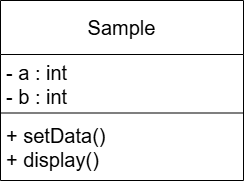

The diagram above was exported from draw.io. Its source (the exported page's mxGraphModel, read from the mxfile embedded in the PNG):
<mxGraphModel dx="796" dy="459" grid="1" gridSize="10" guides="1" tooltips="1" connect="1" arrows="1" fold="1" page="1" pageScale="1" pageWidth="850" pageHeight="1100" math="0" shadow="0">
  <root>
    <mxCell id="0" />
    <mxCell id="1" parent="0" />
    <mxCell id="1UKtI5o386YrLBnjijCw-1" value="Sample" style="swimlane;fontStyle=0;childLayout=stackLayout;horizontal=1;startSize=54;fillColor=none;horizontalStack=0;resizeParent=1;resizeParentMax=0;resizeLast=0;collapsible=1;marginBottom=0;whiteSpace=wrap;html=1;fontSize=20;" parent="1" vertex="1">
      <mxGeometry x="317" y="80" width="243" height="180" as="geometry" />
    </mxCell>
    <mxCell id="1UKtI5o386YrLBnjijCw-2" value="&lt;div&gt;- a : int&amp;nbsp;&lt;/div&gt;&lt;div&gt;&lt;span style=&quot;background-color: transparent; color: light-dark(rgb(0, 0, 0), rgb(255, 255, 255));&quot;&gt;- b : int&amp;nbsp;&lt;/span&gt;&lt;/div&gt;" style="text;strokeColor=none;fillColor=none;align=left;verticalAlign=top;spacingLeft=4;spacingRight=4;overflow=hidden;rotatable=0;points=[[0,0.5],[1,0.5]];portConstraint=eastwest;whiteSpace=wrap;html=1;fontSize=20;" parent="1UKtI5o386YrLBnjijCw-1" vertex="1">
      <mxGeometry y="54" width="243" height="54" as="geometry" />
    </mxCell>
    <mxCell id="1UKtI5o386YrLBnjijCw-3" value="" style="line;strokeWidth=1;fillColor=none;align=left;verticalAlign=middle;spacingTop=-1;spacingLeft=3;spacingRight=3;rotatable=0;labelPosition=right;points=[];portConstraint=eastwest;strokeColor=inherit;" parent="1UKtI5o386YrLBnjijCw-1" vertex="1">
      <mxGeometry y="108" width="243" height="9" as="geometry" />
    </mxCell>
    <mxCell id="1UKtI5o386YrLBnjijCw-4" value="&lt;div&gt;+ setData()&lt;/div&gt;+ display()" style="text;strokeColor=none;fillColor=none;align=left;verticalAlign=top;spacingLeft=4;spacingRight=4;overflow=hidden;rotatable=0;points=[[0,0.5],[1,0.5]];portConstraint=eastwest;whiteSpace=wrap;html=1;fontSize=20;" parent="1UKtI5o386YrLBnjijCw-1" vertex="1">
      <mxGeometry y="117" width="243" height="63" as="geometry" />
    </mxCell>
  </root>
</mxGraphModel>